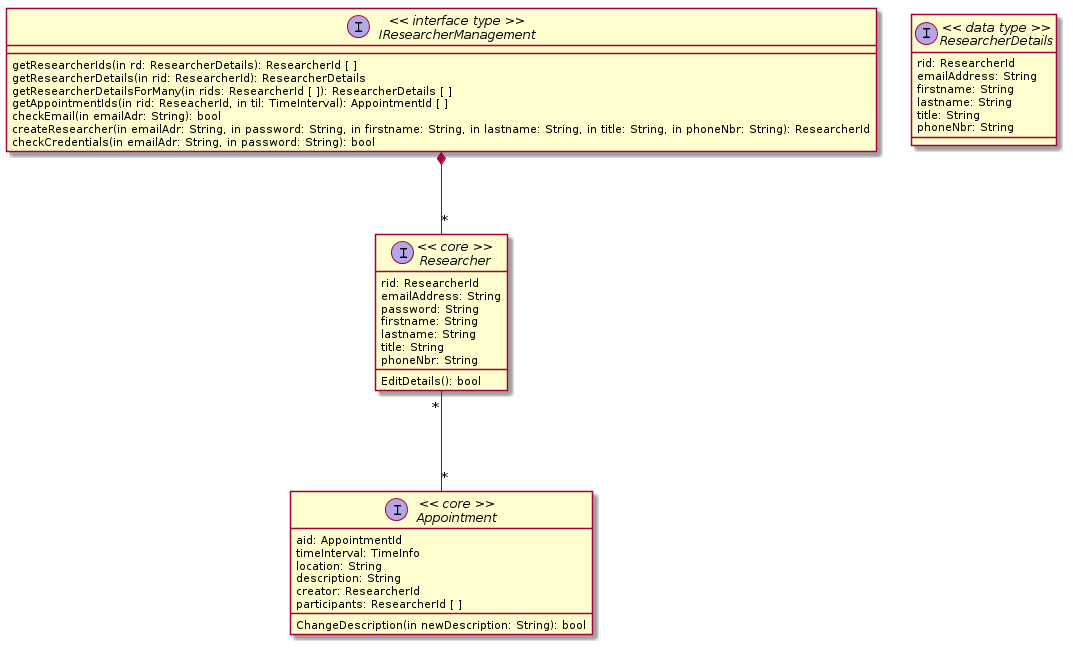

The diagram above was rendered by PlantUML. Its source (embedded in the PNG):
@startuml
interface IResearcherManagement << interface type >> {
  getResearcherIds(in rd: ResearcherDetails): ResearcherId [ ]
  getResearcherDetails(in rid: ResearcherId): ResearcherDetails
  getResearcherDetailsForMany(in rids: ResearcherId [ ]): ResearcherDetails [ ]
  getAppointmentIds(in rid: ReseacherId, in til: TimeInterval): AppointmentId [ ]
  checkEmail(in emailAdr: String): bool
  createResearcher(in emailAdr: String, in password: String, in firstname: String, in lastname: String, in title: String, in phoneNbr: String): ResearcherId
  checkCredentials(in emailAdr: String, in password: String): bool
}

interface Researcher << core >> {
  rid: ResearcherId
  emailAddress: String
  password: String
  firstname: String
  lastname: String
  title: String
  phoneNbr: String
  EditDetails(): bool
}

interface ResearcherDetails << data type >> {
  rid: ResearcherId
  emailAddress: String
  firstname: String
  lastname: String
  title: String
  phoneNbr: String
}

interface Appointment << core >> {
  aid: AppointmentId
  timeInterval: TimeInfo
  location: String
  description: String
  creator: ResearcherId
  participants: ResearcherId [ ]
  ChangeDescription(in newDescription: String): bool
}

IResearcherManagement *-- "*" Researcher
Researcher "*" -- "*" Appointment
@enduml